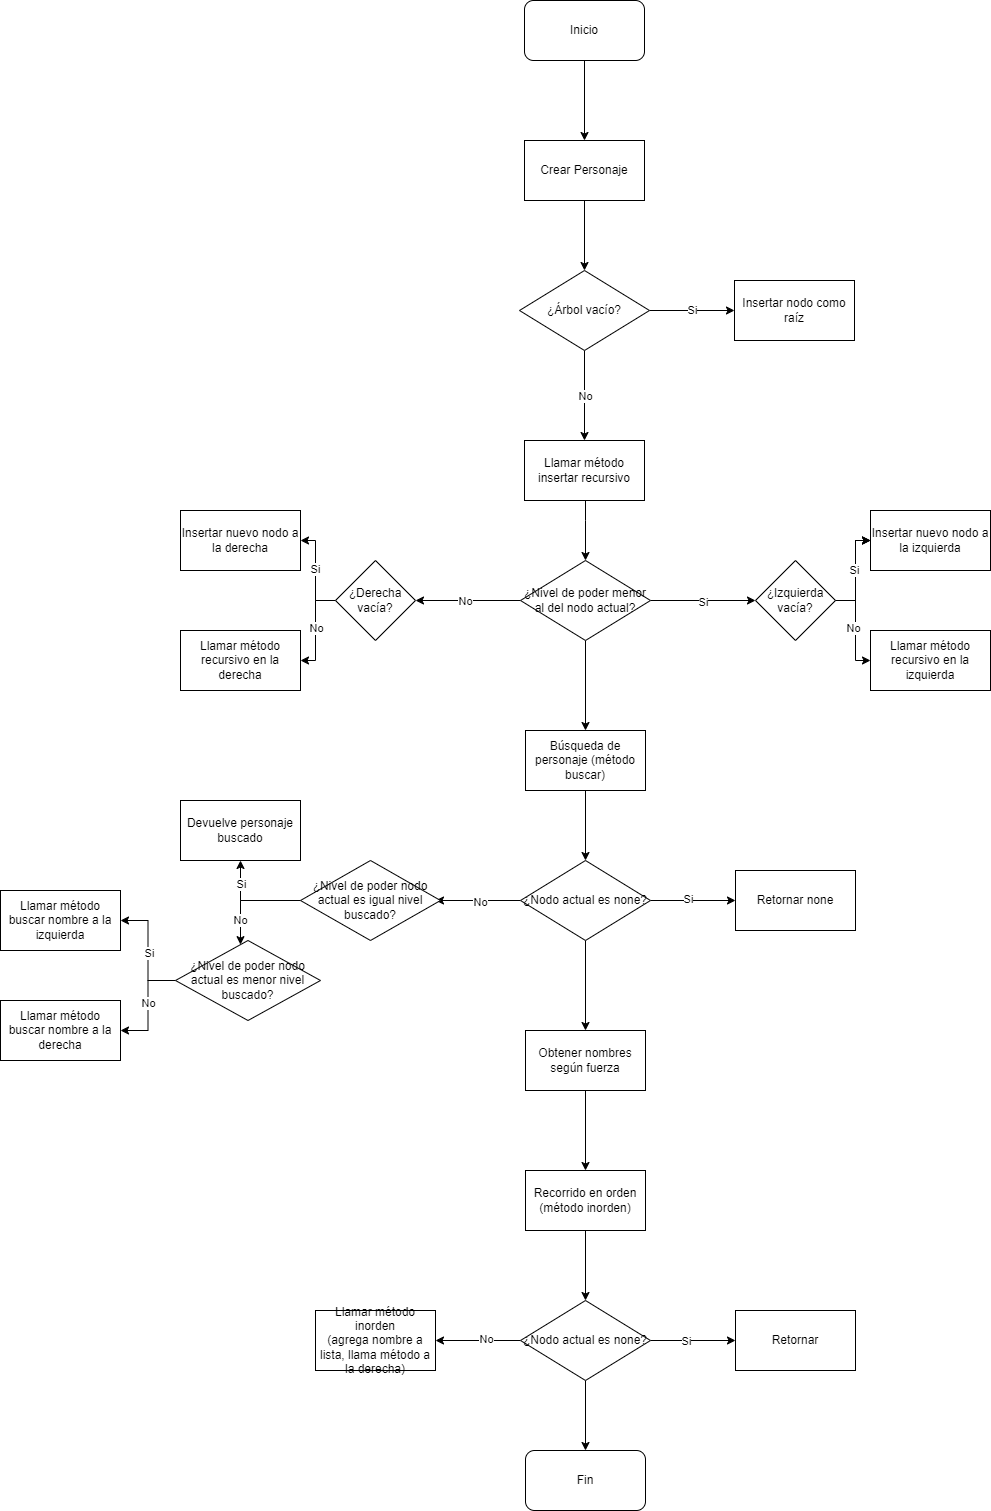

The diagram above was exported from draw.io. Its source (the exported page's mxGraphModel, read from the mxfile embedded in the PNG):
<mxGraphModel dx="1714" dy="477" grid="0" gridSize="10" guides="1" tooltips="1" connect="1" arrows="1" fold="1" page="1" pageScale="1" pageWidth="827" pageHeight="1169" background="#ffffff" math="0" shadow="0">
  <root>
    <mxCell id="0" />
    <mxCell id="1" parent="0" />
    <mxCell id="tPRoAkrtBi-BiuNvu3l5-3" value="" style="edgeStyle=orthogonalEdgeStyle;rounded=0;orthogonalLoop=1;jettySize=auto;html=1;" parent="1" source="tPRoAkrtBi-BiuNvu3l5-1" edge="1">
      <mxGeometry relative="1" as="geometry">
        <mxPoint x="414" y="180" as="targetPoint" />
      </mxGeometry>
    </mxCell>
    <mxCell id="tPRoAkrtBi-BiuNvu3l5-1" value="Inicio" style="rounded=1;whiteSpace=wrap;html=1;" parent="1" vertex="1">
      <mxGeometry x="354" y="40" width="120" height="60" as="geometry" />
    </mxCell>
    <mxCell id="tPRoAkrtBi-BiuNvu3l5-6" value="" style="edgeStyle=orthogonalEdgeStyle;rounded=0;orthogonalLoop=1;jettySize=auto;html=1;" parent="1" source="tPRoAkrtBi-BiuNvu3l5-4" target="tPRoAkrtBi-BiuNvu3l5-5" edge="1">
      <mxGeometry relative="1" as="geometry">
        <Array as="points">
          <mxPoint x="414" y="370" />
          <mxPoint x="414" y="370" />
        </Array>
      </mxGeometry>
    </mxCell>
    <mxCell id="tPRoAkrtBi-BiuNvu3l5-4" value="Crear Personaje" style="rounded=0;whiteSpace=wrap;html=1;" parent="1" vertex="1">
      <mxGeometry x="354" y="180" width="120" height="60" as="geometry" />
    </mxCell>
    <mxCell id="tPRoAkrtBi-BiuNvu3l5-8" value="Si" style="edgeStyle=orthogonalEdgeStyle;rounded=0;orthogonalLoop=1;jettySize=auto;html=1;" parent="1" source="tPRoAkrtBi-BiuNvu3l5-5" target="tPRoAkrtBi-BiuNvu3l5-7" edge="1">
      <mxGeometry relative="1" as="geometry" />
    </mxCell>
    <mxCell id="tPRoAkrtBi-BiuNvu3l5-10" value="" style="edgeStyle=orthogonalEdgeStyle;rounded=0;orthogonalLoop=1;jettySize=auto;html=1;" parent="1" source="tPRoAkrtBi-BiuNvu3l5-5" target="tPRoAkrtBi-BiuNvu3l5-9" edge="1">
      <mxGeometry relative="1" as="geometry" />
    </mxCell>
    <mxCell id="tPRoAkrtBi-BiuNvu3l5-11" value="No" style="edgeLabel;html=1;align=center;verticalAlign=middle;resizable=0;points=[];" parent="tPRoAkrtBi-BiuNvu3l5-10" vertex="1" connectable="0">
      <mxGeometry relative="1" as="geometry">
        <mxPoint as="offset" />
      </mxGeometry>
    </mxCell>
    <mxCell id="tPRoAkrtBi-BiuNvu3l5-5" value="¿Árbol vacío?" style="rhombus;whiteSpace=wrap;html=1;rounded=0;" parent="1" vertex="1">
      <mxGeometry x="349" y="310" width="130" height="80" as="geometry" />
    </mxCell>
    <mxCell id="tPRoAkrtBi-BiuNvu3l5-7" value="Insertar nodo como raíz" style="whiteSpace=wrap;html=1;rounded=0;" parent="1" vertex="1">
      <mxGeometry x="564" y="320" width="120" height="60" as="geometry" />
    </mxCell>
    <mxCell id="tPRoAkrtBi-BiuNvu3l5-13" value="" style="edgeStyle=orthogonalEdgeStyle;rounded=0;orthogonalLoop=1;jettySize=auto;html=1;" parent="1" source="tPRoAkrtBi-BiuNvu3l5-9" target="tPRoAkrtBi-BiuNvu3l5-12" edge="1">
      <mxGeometry relative="1" as="geometry">
        <Array as="points">
          <mxPoint x="415" y="560" />
          <mxPoint x="415" y="560" />
        </Array>
      </mxGeometry>
    </mxCell>
    <mxCell id="tPRoAkrtBi-BiuNvu3l5-9" value="Llamar método insertar recursivo" style="whiteSpace=wrap;html=1;rounded=0;" parent="1" vertex="1">
      <mxGeometry x="354" y="480" width="120" height="60" as="geometry" />
    </mxCell>
    <mxCell id="tPRoAkrtBi-BiuNvu3l5-15" value="" style="edgeStyle=orthogonalEdgeStyle;rounded=0;orthogonalLoop=1;jettySize=auto;html=1;" parent="1" source="tPRoAkrtBi-BiuNvu3l5-12" target="tPRoAkrtBi-BiuNvu3l5-14" edge="1">
      <mxGeometry relative="1" as="geometry" />
    </mxCell>
    <mxCell id="tPRoAkrtBi-BiuNvu3l5-19" value="Si" style="edgeLabel;html=1;align=center;verticalAlign=middle;resizable=0;points=[];" parent="tPRoAkrtBi-BiuNvu3l5-15" vertex="1" connectable="0">
      <mxGeometry x="-0.0095" y="-1" relative="1" as="geometry">
        <mxPoint as="offset" />
      </mxGeometry>
    </mxCell>
    <mxCell id="tPRoAkrtBi-BiuNvu3l5-17" value="" style="edgeStyle=orthogonalEdgeStyle;rounded=0;orthogonalLoop=1;jettySize=auto;html=1;" parent="1" source="tPRoAkrtBi-BiuNvu3l5-12" target="tPRoAkrtBi-BiuNvu3l5-16" edge="1">
      <mxGeometry relative="1" as="geometry" />
    </mxCell>
    <mxCell id="tPRoAkrtBi-BiuNvu3l5-18" value="No" style="edgeLabel;html=1;align=center;verticalAlign=middle;resizable=0;points=[];" parent="tPRoAkrtBi-BiuNvu3l5-17" vertex="1" connectable="0">
      <mxGeometry x="0.0667" relative="1" as="geometry">
        <mxPoint as="offset" />
      </mxGeometry>
    </mxCell>
    <mxCell id="tPRoAkrtBi-BiuNvu3l5-39" value="" style="edgeStyle=orthogonalEdgeStyle;rounded=0;orthogonalLoop=1;jettySize=auto;html=1;" parent="1" source="tPRoAkrtBi-BiuNvu3l5-12" target="tPRoAkrtBi-BiuNvu3l5-38" edge="1">
      <mxGeometry relative="1" as="geometry" />
    </mxCell>
    <mxCell id="tPRoAkrtBi-BiuNvu3l5-12" value="¿Nivel de poder menor al del nodo actual?" style="rhombus;whiteSpace=wrap;html=1;rounded=0;" parent="1" vertex="1">
      <mxGeometry x="350" y="600" width="130" height="80" as="geometry" />
    </mxCell>
    <mxCell id="tPRoAkrtBi-BiuNvu3l5-25" value="" style="edgeStyle=orthogonalEdgeStyle;rounded=0;orthogonalLoop=1;jettySize=auto;html=1;" parent="1" source="tPRoAkrtBi-BiuNvu3l5-14" target="tPRoAkrtBi-BiuNvu3l5-24" edge="1">
      <mxGeometry relative="1" as="geometry" />
    </mxCell>
    <mxCell id="tPRoAkrtBi-BiuNvu3l5-26" value="" style="edgeStyle=orthogonalEdgeStyle;rounded=0;orthogonalLoop=1;jettySize=auto;html=1;" parent="1" source="tPRoAkrtBi-BiuNvu3l5-14" target="tPRoAkrtBi-BiuNvu3l5-24" edge="1">
      <mxGeometry relative="1" as="geometry" />
    </mxCell>
    <mxCell id="tPRoAkrtBi-BiuNvu3l5-27" value="" style="edgeStyle=orthogonalEdgeStyle;rounded=0;orthogonalLoop=1;jettySize=auto;html=1;" parent="1" source="tPRoAkrtBi-BiuNvu3l5-14" target="tPRoAkrtBi-BiuNvu3l5-24" edge="1">
      <mxGeometry relative="1" as="geometry" />
    </mxCell>
    <mxCell id="tPRoAkrtBi-BiuNvu3l5-30" value="Si" style="edgeLabel;html=1;align=center;verticalAlign=middle;resizable=0;points=[];" parent="tPRoAkrtBi-BiuNvu3l5-27" vertex="1" connectable="0">
      <mxGeometry x="0.0737" y="2" relative="1" as="geometry">
        <mxPoint as="offset" />
      </mxGeometry>
    </mxCell>
    <mxCell id="tPRoAkrtBi-BiuNvu3l5-29" value="" style="edgeStyle=orthogonalEdgeStyle;rounded=0;orthogonalLoop=1;jettySize=auto;html=1;" parent="1" source="tPRoAkrtBi-BiuNvu3l5-14" target="tPRoAkrtBi-BiuNvu3l5-28" edge="1">
      <mxGeometry relative="1" as="geometry" />
    </mxCell>
    <mxCell id="tPRoAkrtBi-BiuNvu3l5-31" value="No" style="edgeLabel;html=1;align=center;verticalAlign=middle;resizable=0;points=[];" parent="tPRoAkrtBi-BiuNvu3l5-29" vertex="1" connectable="0">
      <mxGeometry x="-0.0105" y="-3" relative="1" as="geometry">
        <mxPoint as="offset" />
      </mxGeometry>
    </mxCell>
    <mxCell id="tPRoAkrtBi-BiuNvu3l5-14" value="¿Izquierda vacía?" style="rhombus;whiteSpace=wrap;html=1;rounded=0;" parent="1" vertex="1">
      <mxGeometry x="585" y="600" width="80" height="80" as="geometry" />
    </mxCell>
    <mxCell id="tPRoAkrtBi-BiuNvu3l5-33" value="" style="edgeStyle=orthogonalEdgeStyle;rounded=0;orthogonalLoop=1;jettySize=auto;html=1;" parent="1" source="tPRoAkrtBi-BiuNvu3l5-16" target="tPRoAkrtBi-BiuNvu3l5-32" edge="1">
      <mxGeometry relative="1" as="geometry" />
    </mxCell>
    <mxCell id="tPRoAkrtBi-BiuNvu3l5-36" value="Si" style="edgeLabel;html=1;align=center;verticalAlign=middle;resizable=0;points=[];" parent="tPRoAkrtBi-BiuNvu3l5-33" vertex="1" connectable="0">
      <mxGeometry x="0.0947" y="1" relative="1" as="geometry">
        <mxPoint as="offset" />
      </mxGeometry>
    </mxCell>
    <mxCell id="tPRoAkrtBi-BiuNvu3l5-35" value="" style="edgeStyle=orthogonalEdgeStyle;rounded=0;orthogonalLoop=1;jettySize=auto;html=1;" parent="1" source="tPRoAkrtBi-BiuNvu3l5-16" target="tPRoAkrtBi-BiuNvu3l5-34" edge="1">
      <mxGeometry relative="1" as="geometry" />
    </mxCell>
    <mxCell id="tPRoAkrtBi-BiuNvu3l5-37" value="No" style="edgeLabel;html=1;align=center;verticalAlign=middle;resizable=0;points=[];" parent="tPRoAkrtBi-BiuNvu3l5-35" vertex="1" connectable="0">
      <mxGeometry x="-0.0105" relative="1" as="geometry">
        <mxPoint as="offset" />
      </mxGeometry>
    </mxCell>
    <mxCell id="tPRoAkrtBi-BiuNvu3l5-16" value="¿Derecha vacía?" style="rhombus;whiteSpace=wrap;html=1;rounded=0;" parent="1" vertex="1">
      <mxGeometry x="165" y="600" width="80" height="80" as="geometry" />
    </mxCell>
    <mxCell id="tPRoAkrtBi-BiuNvu3l5-24" value="Insertar nuevo nodo a la izquierda" style="whiteSpace=wrap;html=1;rounded=0;" parent="1" vertex="1">
      <mxGeometry x="700" y="550" width="120" height="60" as="geometry" />
    </mxCell>
    <mxCell id="tPRoAkrtBi-BiuNvu3l5-28" value="Llamar método recursivo en la izquierda" style="whiteSpace=wrap;html=1;rounded=0;" parent="1" vertex="1">
      <mxGeometry x="700" y="670" width="120" height="60" as="geometry" />
    </mxCell>
    <mxCell id="tPRoAkrtBi-BiuNvu3l5-32" value="Insertar nuevo nodo a la derecha" style="whiteSpace=wrap;html=1;rounded=0;" parent="1" vertex="1">
      <mxGeometry x="10" y="550" width="120" height="60" as="geometry" />
    </mxCell>
    <mxCell id="tPRoAkrtBi-BiuNvu3l5-34" value="Llamar método recursivo en la derecha" style="whiteSpace=wrap;html=1;rounded=0;" parent="1" vertex="1">
      <mxGeometry x="10" y="670" width="120" height="60" as="geometry" />
    </mxCell>
    <mxCell id="tPRoAkrtBi-BiuNvu3l5-41" value="" style="edgeStyle=orthogonalEdgeStyle;rounded=0;orthogonalLoop=1;jettySize=auto;html=1;" parent="1" source="tPRoAkrtBi-BiuNvu3l5-38" target="tPRoAkrtBi-BiuNvu3l5-40" edge="1">
      <mxGeometry relative="1" as="geometry" />
    </mxCell>
    <mxCell id="tPRoAkrtBi-BiuNvu3l5-38" value="Búsqueda de personaje (método buscar)" style="whiteSpace=wrap;html=1;rounded=0;" parent="1" vertex="1">
      <mxGeometry x="355" y="770" width="120" height="60" as="geometry" />
    </mxCell>
    <mxCell id="tPRoAkrtBi-BiuNvu3l5-43" value="" style="edgeStyle=orthogonalEdgeStyle;rounded=0;orthogonalLoop=1;jettySize=auto;html=1;" parent="1" source="tPRoAkrtBi-BiuNvu3l5-40" target="tPRoAkrtBi-BiuNvu3l5-42" edge="1">
      <mxGeometry relative="1" as="geometry" />
    </mxCell>
    <mxCell id="tPRoAkrtBi-BiuNvu3l5-46" value="Si" style="edgeLabel;html=1;align=center;verticalAlign=middle;resizable=0;points=[];" parent="tPRoAkrtBi-BiuNvu3l5-43" vertex="1" connectable="0">
      <mxGeometry x="-0.1294" y="2" relative="1" as="geometry">
        <mxPoint as="offset" />
      </mxGeometry>
    </mxCell>
    <mxCell id="tPRoAkrtBi-BiuNvu3l5-45" value="" style="edgeStyle=orthogonalEdgeStyle;rounded=0;orthogonalLoop=1;jettySize=auto;html=1;" parent="1" source="tPRoAkrtBi-BiuNvu3l5-40" edge="1">
      <mxGeometry relative="1" as="geometry">
        <mxPoint x="265" y="940" as="targetPoint" />
      </mxGeometry>
    </mxCell>
    <mxCell id="tPRoAkrtBi-BiuNvu3l5-47" value="No" style="edgeLabel;html=1;align=center;verticalAlign=middle;resizable=0;points=[];" parent="tPRoAkrtBi-BiuNvu3l5-45" vertex="1" connectable="0">
      <mxGeometry x="-0.0353" y="1" relative="1" as="geometry">
        <mxPoint as="offset" />
      </mxGeometry>
    </mxCell>
    <mxCell id="tPRoAkrtBi-BiuNvu3l5-66" value="" style="edgeStyle=orthogonalEdgeStyle;rounded=0;orthogonalLoop=1;jettySize=auto;html=1;" parent="1" source="tPRoAkrtBi-BiuNvu3l5-40" target="tPRoAkrtBi-BiuNvu3l5-65" edge="1">
      <mxGeometry relative="1" as="geometry" />
    </mxCell>
    <mxCell id="tPRoAkrtBi-BiuNvu3l5-40" value="¿Nodo actual es none?" style="rhombus;whiteSpace=wrap;html=1;rounded=0;" parent="1" vertex="1">
      <mxGeometry x="350" y="900" width="130" height="80" as="geometry" />
    </mxCell>
    <mxCell id="tPRoAkrtBi-BiuNvu3l5-42" value="Retornar none" style="whiteSpace=wrap;html=1;rounded=0;" parent="1" vertex="1">
      <mxGeometry x="565" y="910" width="120" height="60" as="geometry" />
    </mxCell>
    <mxCell id="tPRoAkrtBi-BiuNvu3l5-51" value="" style="edgeStyle=orthogonalEdgeStyle;rounded=0;orthogonalLoop=1;jettySize=auto;html=1;" parent="1" source="tPRoAkrtBi-BiuNvu3l5-49" target="tPRoAkrtBi-BiuNvu3l5-50" edge="1">
      <mxGeometry relative="1" as="geometry">
        <Array as="points">
          <mxPoint x="70" y="940" />
        </Array>
      </mxGeometry>
    </mxCell>
    <mxCell id="tPRoAkrtBi-BiuNvu3l5-55" value="Si" style="edgeLabel;html=1;align=center;verticalAlign=middle;resizable=0;points=[];" parent="tPRoAkrtBi-BiuNvu3l5-51" vertex="1" connectable="0">
      <mxGeometry x="0.54" relative="1" as="geometry">
        <mxPoint as="offset" />
      </mxGeometry>
    </mxCell>
    <mxCell id="tPRoAkrtBi-BiuNvu3l5-54" value="" style="edgeStyle=orthogonalEdgeStyle;rounded=0;orthogonalLoop=1;jettySize=auto;html=1;exitX=0;exitY=0.5;exitDx=0;exitDy=0;" parent="1" source="tPRoAkrtBi-BiuNvu3l5-49" target="tPRoAkrtBi-BiuNvu3l5-53" edge="1">
      <mxGeometry relative="1" as="geometry">
        <Array as="points">
          <mxPoint x="70" y="940" />
        </Array>
      </mxGeometry>
    </mxCell>
    <mxCell id="tPRoAkrtBi-BiuNvu3l5-58" value="No" style="edgeLabel;html=1;align=center;verticalAlign=middle;resizable=0;points=[];" parent="tPRoAkrtBi-BiuNvu3l5-54" vertex="1" connectable="0">
      <mxGeometry x="0.5172" y="-1" relative="1" as="geometry">
        <mxPoint as="offset" />
      </mxGeometry>
    </mxCell>
    <mxCell id="tPRoAkrtBi-BiuNvu3l5-49" value="¿Nivel de poder nodo actual es igual nivel buscado?" style="rhombus;whiteSpace=wrap;html=1;" parent="1" vertex="1">
      <mxGeometry x="130" y="900" width="140" height="80" as="geometry" />
    </mxCell>
    <mxCell id="tPRoAkrtBi-BiuNvu3l5-50" value="Devuelve personaje buscado" style="whiteSpace=wrap;html=1;" parent="1" vertex="1">
      <mxGeometry x="10" y="840" width="120" height="60" as="geometry" />
    </mxCell>
    <mxCell id="tPRoAkrtBi-BiuNvu3l5-60" value="" style="edgeStyle=orthogonalEdgeStyle;rounded=0;orthogonalLoop=1;jettySize=auto;html=1;" parent="1" source="tPRoAkrtBi-BiuNvu3l5-53" target="tPRoAkrtBi-BiuNvu3l5-59" edge="1">
      <mxGeometry relative="1" as="geometry" />
    </mxCell>
    <mxCell id="tPRoAkrtBi-BiuNvu3l5-63" value="Si" style="edgeLabel;html=1;align=center;verticalAlign=middle;resizable=0;points=[];" parent="tPRoAkrtBi-BiuNvu3l5-60" vertex="1" connectable="0">
      <mxGeometry x="-0.0348" relative="1" as="geometry">
        <mxPoint x="1" as="offset" />
      </mxGeometry>
    </mxCell>
    <mxCell id="tPRoAkrtBi-BiuNvu3l5-62" value="" style="edgeStyle=orthogonalEdgeStyle;rounded=0;orthogonalLoop=1;jettySize=auto;html=1;" parent="1" source="tPRoAkrtBi-BiuNvu3l5-53" target="tPRoAkrtBi-BiuNvu3l5-61" edge="1">
      <mxGeometry relative="1" as="geometry" />
    </mxCell>
    <mxCell id="tPRoAkrtBi-BiuNvu3l5-64" value="No" style="edgeLabel;html=1;align=center;verticalAlign=middle;resizable=0;points=[];" parent="tPRoAkrtBi-BiuNvu3l5-62" vertex="1" connectable="0">
      <mxGeometry x="-0.0571" relative="1" as="geometry">
        <mxPoint as="offset" />
      </mxGeometry>
    </mxCell>
    <mxCell id="tPRoAkrtBi-BiuNvu3l5-53" value="¿Nivel de poder nodo actual es menor nivel buscado?" style="rhombus;whiteSpace=wrap;html=1;" parent="1" vertex="1">
      <mxGeometry x="5" y="980" width="145" height="80" as="geometry" />
    </mxCell>
    <mxCell id="tPRoAkrtBi-BiuNvu3l5-59" value="Llamar método buscar nombre a la izquierda" style="whiteSpace=wrap;html=1;" parent="1" vertex="1">
      <mxGeometry x="-170" y="930" width="120" height="60" as="geometry" />
    </mxCell>
    <mxCell id="tPRoAkrtBi-BiuNvu3l5-61" value="Llamar método buscar nombre a la derecha" style="whiteSpace=wrap;html=1;" parent="1" vertex="1">
      <mxGeometry x="-170" y="1040" width="120" height="60" as="geometry" />
    </mxCell>
    <mxCell id="tPRoAkrtBi-BiuNvu3l5-68" value="" style="edgeStyle=orthogonalEdgeStyle;rounded=0;orthogonalLoop=1;jettySize=auto;html=1;" parent="1" source="tPRoAkrtBi-BiuNvu3l5-65" target="tPRoAkrtBi-BiuNvu3l5-67" edge="1">
      <mxGeometry relative="1" as="geometry" />
    </mxCell>
    <mxCell id="tPRoAkrtBi-BiuNvu3l5-65" value="Obtener nombres según fuerza" style="whiteSpace=wrap;html=1;rounded=0;" parent="1" vertex="1">
      <mxGeometry x="355" y="1070" width="120" height="60" as="geometry" />
    </mxCell>
    <mxCell id="tPRoAkrtBi-BiuNvu3l5-70" value="" style="edgeStyle=orthogonalEdgeStyle;rounded=0;orthogonalLoop=1;jettySize=auto;html=1;" parent="1" source="tPRoAkrtBi-BiuNvu3l5-67" target="tPRoAkrtBi-BiuNvu3l5-69" edge="1">
      <mxGeometry relative="1" as="geometry" />
    </mxCell>
    <mxCell id="tPRoAkrtBi-BiuNvu3l5-67" value="Recorrido en orden (método inorden)" style="whiteSpace=wrap;html=1;rounded=0;" parent="1" vertex="1">
      <mxGeometry x="355" y="1210" width="120" height="60" as="geometry" />
    </mxCell>
    <mxCell id="tPRoAkrtBi-BiuNvu3l5-72" value="" style="edgeStyle=orthogonalEdgeStyle;rounded=0;orthogonalLoop=1;jettySize=auto;html=1;" parent="1" source="tPRoAkrtBi-BiuNvu3l5-69" target="tPRoAkrtBi-BiuNvu3l5-71" edge="1">
      <mxGeometry relative="1" as="geometry" />
    </mxCell>
    <mxCell id="tPRoAkrtBi-BiuNvu3l5-75" value="Si" style="edgeLabel;html=1;align=center;verticalAlign=middle;resizable=0;points=[];" parent="tPRoAkrtBi-BiuNvu3l5-72" vertex="1" connectable="0">
      <mxGeometry x="-0.1765" relative="1" as="geometry">
        <mxPoint as="offset" />
      </mxGeometry>
    </mxCell>
    <mxCell id="tPRoAkrtBi-BiuNvu3l5-74" value="" style="edgeStyle=orthogonalEdgeStyle;rounded=0;orthogonalLoop=1;jettySize=auto;html=1;" parent="1" source="tPRoAkrtBi-BiuNvu3l5-69" target="tPRoAkrtBi-BiuNvu3l5-73" edge="1">
      <mxGeometry relative="1" as="geometry" />
    </mxCell>
    <mxCell id="tPRoAkrtBi-BiuNvu3l5-76" value="No" style="edgeLabel;html=1;align=center;verticalAlign=middle;resizable=0;points=[];" parent="tPRoAkrtBi-BiuNvu3l5-74" vertex="1" connectable="0">
      <mxGeometry x="-0.1765" y="-2" relative="1" as="geometry">
        <mxPoint as="offset" />
      </mxGeometry>
    </mxCell>
    <mxCell id="tPRoAkrtBi-BiuNvu3l5-78" value="" style="edgeStyle=orthogonalEdgeStyle;rounded=0;orthogonalLoop=1;jettySize=auto;html=1;" parent="1" source="tPRoAkrtBi-BiuNvu3l5-69" target="tPRoAkrtBi-BiuNvu3l5-77" edge="1">
      <mxGeometry relative="1" as="geometry" />
    </mxCell>
    <mxCell id="tPRoAkrtBi-BiuNvu3l5-69" value="¿Nodo actual es none?" style="rhombus;whiteSpace=wrap;html=1;rounded=0;" parent="1" vertex="1">
      <mxGeometry x="350" y="1340" width="130" height="80" as="geometry" />
    </mxCell>
    <mxCell id="tPRoAkrtBi-BiuNvu3l5-71" value="Retornar" style="whiteSpace=wrap;html=1;rounded=0;" parent="1" vertex="1">
      <mxGeometry x="565" y="1350" width="120" height="60" as="geometry" />
    </mxCell>
    <mxCell id="tPRoAkrtBi-BiuNvu3l5-73" value="&lt;div&gt;Llamar método inorden&lt;/div&gt;&lt;div&gt;(agrega nombre a lista, llama método a la derecha)&lt;br&gt;&lt;/div&gt;" style="whiteSpace=wrap;html=1;rounded=0;" parent="1" vertex="1">
      <mxGeometry x="145" y="1350" width="120" height="60" as="geometry" />
    </mxCell>
    <mxCell id="tPRoAkrtBi-BiuNvu3l5-77" value="Fin" style="rounded=1;whiteSpace=wrap;html=1;" parent="1" vertex="1">
      <mxGeometry x="355" y="1490" width="120" height="60" as="geometry" />
    </mxCell>
  </root>
</mxGraphModel>